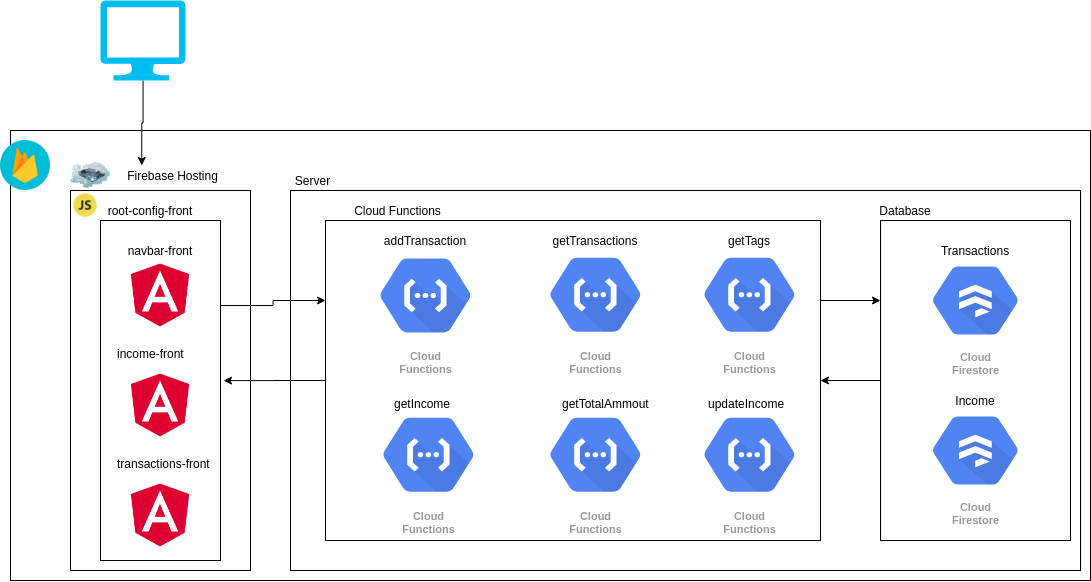

The diagram above was exported from draw.io. Its source (the exported page's mxGraphModel, read from the mxfile embedded in the PNG):
<mxGraphModel dx="1574" dy="1736" grid="1" gridSize="10" guides="1" tooltips="1" connect="1" arrows="1" fold="1" page="1" pageScale="1" pageWidth="850" pageHeight="1100" math="0" shadow="0">
  <root>
    <mxCell id="0" />
    <mxCell id="1" parent="0" />
    <mxCell id="Bz_Q8r2-2Jg_LZnTKdGm-1" value="" style="rounded=0;whiteSpace=wrap;html=1;" vertex="1" parent="1">
      <mxGeometry x="40" y="70" width="1080" height="450" as="geometry" />
    </mxCell>
    <mxCell id="Bz_Q8r2-2Jg_LZnTKdGm-2" value="" style="shape=image;html=1;verticalAlign=top;verticalLabelPosition=bottom;labelBackgroundColor=#ffffff;imageAspect=0;aspect=fixed;image=https://cdn4.iconfinder.com/data/icons/google-i-o-2016/512/google_firebase-128.png" vertex="1" parent="1">
      <mxGeometry x="30" y="80" width="50" height="50" as="geometry" />
    </mxCell>
    <mxCell id="Bz_Q8r2-2Jg_LZnTKdGm-13" value="" style="rounded=0;whiteSpace=wrap;html=1;" vertex="1" parent="1">
      <mxGeometry x="100" y="130" width="180" height="380" as="geometry" />
    </mxCell>
    <mxCell id="Bz_Q8r2-2Jg_LZnTKdGm-14" value="Firebase Hosting" style="text;html=1;strokeColor=none;fillColor=none;align=center;verticalAlign=middle;whiteSpace=wrap;rounded=0;" vertex="1" parent="1">
      <mxGeometry x="140" y="105" width="125" height="20" as="geometry" />
    </mxCell>
    <mxCell id="Bz_Q8r2-2Jg_LZnTKdGm-17" value="" style="rounded=0;whiteSpace=wrap;html=1;" vertex="1" parent="1">
      <mxGeometry x="130" y="160" width="120" height="340" as="geometry" />
    </mxCell>
    <mxCell id="Bz_Q8r2-2Jg_LZnTKdGm-19" value="root-config-front" style="text;html=1;strokeColor=none;fillColor=none;align=center;verticalAlign=middle;whiteSpace=wrap;rounded=0;" vertex="1" parent="1">
      <mxGeometry x="130" y="140" width="100" height="20" as="geometry" />
    </mxCell>
    <mxCell id="Bz_Q8r2-2Jg_LZnTKdGm-20" value="" style="shape=image;html=1;verticalAlign=top;verticalLabelPosition=bottom;labelBackgroundColor=#ffffff;imageAspect=0;aspect=fixed;image=https://cdn2.iconfinder.com/data/icons/designer-skills/128/code-programming-javascript-software-develop-command-language-128.png" vertex="1" parent="1">
      <mxGeometry x="100" y="130" width="30" height="30" as="geometry" />
    </mxCell>
    <mxCell id="Bz_Q8r2-2Jg_LZnTKdGm-22" value="" style="shape=image;html=1;verticalAlign=top;verticalLabelPosition=bottom;labelBackgroundColor=#ffffff;imageAspect=0;aspect=fixed;image=https://cdn4.iconfinder.com/data/icons/logos-and-brands/512/21_Angular_logo_logos-128.png" vertex="1" parent="1">
      <mxGeometry x="155" y="200" width="70" height="70" as="geometry" />
    </mxCell>
    <mxCell id="Bz_Q8r2-2Jg_LZnTKdGm-23" value="navbar-front" style="text;html=1;strokeColor=none;fillColor=none;align=center;verticalAlign=middle;whiteSpace=wrap;rounded=0;" vertex="1" parent="1">
      <mxGeometry x="155" y="180" width="70" height="20" as="geometry" />
    </mxCell>
    <mxCell id="Bz_Q8r2-2Jg_LZnTKdGm-24" value="" style="shape=image;html=1;verticalAlign=top;verticalLabelPosition=bottom;labelBackgroundColor=#ffffff;imageAspect=0;aspect=fixed;image=https://cdn4.iconfinder.com/data/icons/logos-and-brands/512/21_Angular_logo_logos-128.png" vertex="1" parent="1">
      <mxGeometry x="155" y="310" width="70" height="70" as="geometry" />
    </mxCell>
    <mxCell id="Bz_Q8r2-2Jg_LZnTKdGm-25" value="income-front&lt;br&gt;" style="text;html=1;" vertex="1" parent="1">
      <mxGeometry x="145" y="280" width="90" height="30" as="geometry" />
    </mxCell>
    <mxCell id="Bz_Q8r2-2Jg_LZnTKdGm-27" value="" style="shape=image;html=1;verticalAlign=top;verticalLabelPosition=bottom;labelBackgroundColor=#ffffff;imageAspect=0;aspect=fixed;image=https://cdn4.iconfinder.com/data/icons/logos-and-brands/512/21_Angular_logo_logos-128.png" vertex="1" parent="1">
      <mxGeometry x="155" y="420" width="70" height="70" as="geometry" />
    </mxCell>
    <mxCell id="Bz_Q8r2-2Jg_LZnTKdGm-28" value="transactions-front" style="text;html=1;" vertex="1" parent="1">
      <mxGeometry x="145" y="390" width="90" height="30" as="geometry" />
    </mxCell>
    <mxCell id="Bz_Q8r2-2Jg_LZnTKdGm-29" value="" style="rounded=0;whiteSpace=wrap;html=1;" vertex="1" parent="1">
      <mxGeometry x="320" y="130" width="790" height="380" as="geometry" />
    </mxCell>
    <mxCell id="Bz_Q8r2-2Jg_LZnTKdGm-30" value="Server" style="text;html=1;strokeColor=none;fillColor=none;align=center;verticalAlign=middle;whiteSpace=wrap;rounded=0;" vertex="1" parent="1">
      <mxGeometry x="320" y="110" width="45" height="20" as="geometry" />
    </mxCell>
    <mxCell id="Bz_Q8r2-2Jg_LZnTKdGm-36" value="" style="image;html=1;labelBackgroundColor=#ffffff;image=img/lib/clip_art/networking/Cloud_Storage_128x128.png" vertex="1" parent="1">
      <mxGeometry x="100" y="90" width="40" height="50" as="geometry" />
    </mxCell>
    <mxCell id="Bz_Q8r2-2Jg_LZnTKdGm-73" style="edgeStyle=orthogonalEdgeStyle;rounded=0;orthogonalLoop=1;jettySize=auto;html=1;exitX=0;exitY=0.5;exitDx=0;exitDy=0;entryX=1.025;entryY=0.471;entryDx=0;entryDy=0;entryPerimeter=0;" edge="1" parent="1" source="Bz_Q8r2-2Jg_LZnTKdGm-42" target="Bz_Q8r2-2Jg_LZnTKdGm-17">
      <mxGeometry relative="1" as="geometry" />
    </mxCell>
    <mxCell id="Bz_Q8r2-2Jg_LZnTKdGm-91" style="edgeStyle=orthogonalEdgeStyle;rounded=0;orthogonalLoop=1;jettySize=auto;html=1;exitX=1;exitY=0.25;exitDx=0;exitDy=0;entryX=0;entryY=0.25;entryDx=0;entryDy=0;" edge="1" parent="1" source="Bz_Q8r2-2Jg_LZnTKdGm-42" target="Bz_Q8r2-2Jg_LZnTKdGm-89">
      <mxGeometry relative="1" as="geometry" />
    </mxCell>
    <mxCell id="Bz_Q8r2-2Jg_LZnTKdGm-42" value="" style="rounded=0;whiteSpace=wrap;html=1;" vertex="1" parent="1">
      <mxGeometry x="355" y="160" width="495" height="320" as="geometry" />
    </mxCell>
    <mxCell id="Bz_Q8r2-2Jg_LZnTKdGm-46" value="Cloud&#10;Functions" style="html=1;fillColor=#5184F3;strokeColor=none;verticalAlign=top;labelPosition=center;verticalLabelPosition=bottom;align=center;spacingTop=-6;fontSize=11;fontStyle=1;fontColor=#999999;shape=mxgraph.gcp2.hexIcon;prIcon=cloud_functions" vertex="1" parent="1">
      <mxGeometry x="389" y="340" width="138" height="108.5" as="geometry" />
    </mxCell>
    <mxCell id="Bz_Q8r2-2Jg_LZnTKdGm-49" value="Cloud&#10;Functions" style="html=1;fillColor=#5184F3;strokeColor=none;verticalAlign=top;labelPosition=center;verticalLabelPosition=bottom;align=center;spacingTop=-6;fontSize=11;fontStyle=1;fontColor=#999999;shape=mxgraph.gcp2.hexIcon;prIcon=cloud_functions" vertex="1" parent="1">
      <mxGeometry x="556" y="340" width="138" height="108.5" as="geometry" />
    </mxCell>
    <mxCell id="Bz_Q8r2-2Jg_LZnTKdGm-50" value="Cloud&#10;Functions" style="html=1;fillColor=#5184F3;strokeColor=none;verticalAlign=top;labelPosition=center;verticalLabelPosition=bottom;align=center;spacingTop=-6;fontSize=11;fontStyle=1;fontColor=#999999;shape=mxgraph.gcp2.hexIcon;prIcon=cloud_functions" vertex="1" parent="1">
      <mxGeometry x="710" y="340" width="138" height="108.5" as="geometry" />
    </mxCell>
    <mxCell id="Bz_Q8r2-2Jg_LZnTKdGm-51" value="Cloud&#10;Functions" style="html=1;fillColor=#5184F3;strokeColor=none;verticalAlign=top;labelPosition=center;verticalLabelPosition=bottom;align=center;spacingTop=-6;fontSize=11;fontStyle=1;fontColor=#999999;shape=mxgraph.gcp2.hexIcon;prIcon=cloud_functions" vertex="1" parent="1">
      <mxGeometry x="386" y="180.75" width="138" height="108.5" as="geometry" />
    </mxCell>
    <mxCell id="Bz_Q8r2-2Jg_LZnTKdGm-52" value="Cloud&#10;Functions" style="html=1;fillColor=#5184F3;strokeColor=none;verticalAlign=top;labelPosition=center;verticalLabelPosition=bottom;align=center;spacingTop=-6;fontSize=11;fontStyle=1;fontColor=#999999;shape=mxgraph.gcp2.hexIcon;prIcon=cloud_functions" vertex="1" parent="1">
      <mxGeometry x="556" y="180" width="138" height="108.5" as="geometry" />
    </mxCell>
    <mxCell id="Bz_Q8r2-2Jg_LZnTKdGm-55" value="Cloud&#10;Functions" style="html=1;fillColor=#5184F3;strokeColor=none;verticalAlign=top;labelPosition=center;verticalLabelPosition=bottom;align=center;spacingTop=-6;fontSize=11;fontStyle=1;fontColor=#999999;shape=mxgraph.gcp2.hexIcon;prIcon=cloud_functions" vertex="1" parent="1">
      <mxGeometry x="710" y="180" width="138" height="108.5" as="geometry" />
    </mxCell>
    <mxCell id="Bz_Q8r2-2Jg_LZnTKdGm-56" value="addTransaction" style="text;html=1;strokeColor=none;fillColor=none;align=center;verticalAlign=middle;whiteSpace=wrap;rounded=0;" vertex="1" parent="1">
      <mxGeometry x="435" y="170" width="40" height="20" as="geometry" />
    </mxCell>
    <mxCell id="Bz_Q8r2-2Jg_LZnTKdGm-59" value="getTransactions" style="text;html=1;strokeColor=none;fillColor=none;align=center;verticalAlign=middle;whiteSpace=wrap;rounded=0;" vertex="1" parent="1">
      <mxGeometry x="605" y="170" width="40" height="20" as="geometry" />
    </mxCell>
    <mxCell id="Bz_Q8r2-2Jg_LZnTKdGm-61" value="getTags" style="text;html=1;strokeColor=none;fillColor=none;align=center;verticalAlign=middle;whiteSpace=wrap;rounded=0;" vertex="1" parent="1">
      <mxGeometry x="759" y="170" width="40" height="20" as="geometry" />
    </mxCell>
    <mxCell id="Bz_Q8r2-2Jg_LZnTKdGm-64" value="getIncome" style="text;html=1;" vertex="1" parent="1">
      <mxGeometry x="422" y="330" width="66" height="30" as="geometry" />
    </mxCell>
    <mxCell id="Bz_Q8r2-2Jg_LZnTKdGm-65" value="getTotalAmmout" style="text;html=1;" vertex="1" parent="1">
      <mxGeometry x="590" y="330" width="66" height="30" as="geometry" />
    </mxCell>
    <mxCell id="Bz_Q8r2-2Jg_LZnTKdGm-66" value="updateIncome" style="text;html=1;" vertex="1" parent="1">
      <mxGeometry x="736" y="330" width="86" height="30" as="geometry" />
    </mxCell>
    <mxCell id="Bz_Q8r2-2Jg_LZnTKdGm-67" value="Cloud Functions" style="text;html=1;strokeColor=none;fillColor=none;align=center;verticalAlign=middle;whiteSpace=wrap;rounded=0;" vertex="1" parent="1">
      <mxGeometry x="355" y="140" width="145" height="20" as="geometry" />
    </mxCell>
    <mxCell id="Bz_Q8r2-2Jg_LZnTKdGm-72" style="edgeStyle=orthogonalEdgeStyle;rounded=0;orthogonalLoop=1;jettySize=auto;html=1;exitX=1;exitY=0.25;exitDx=0;exitDy=0;entryX=0;entryY=0.25;entryDx=0;entryDy=0;" edge="1" parent="1" source="Bz_Q8r2-2Jg_LZnTKdGm-17" target="Bz_Q8r2-2Jg_LZnTKdGm-42">
      <mxGeometry relative="1" as="geometry" />
    </mxCell>
    <mxCell id="Bz_Q8r2-2Jg_LZnTKdGm-75" style="edgeStyle=orthogonalEdgeStyle;rounded=0;orthogonalLoop=1;jettySize=auto;html=1;entryX=0.25;entryY=0;entryDx=0;entryDy=0;" edge="1" parent="1" source="Bz_Q8r2-2Jg_LZnTKdGm-74" target="Bz_Q8r2-2Jg_LZnTKdGm-14">
      <mxGeometry relative="1" as="geometry" />
    </mxCell>
    <mxCell id="Bz_Q8r2-2Jg_LZnTKdGm-74" value="" style="verticalLabelPosition=bottom;html=1;verticalAlign=top;align=center;strokeColor=none;fillColor=#00BEF2;shape=mxgraph.azure.computer;pointerEvents=1;" vertex="1" parent="1">
      <mxGeometry x="130" y="-60" width="85" height="80" as="geometry" />
    </mxCell>
    <mxCell id="Bz_Q8r2-2Jg_LZnTKdGm-92" style="edgeStyle=orthogonalEdgeStyle;rounded=0;orthogonalLoop=1;jettySize=auto;html=1;" edge="1" parent="1" source="Bz_Q8r2-2Jg_LZnTKdGm-89" target="Bz_Q8r2-2Jg_LZnTKdGm-42">
      <mxGeometry relative="1" as="geometry" />
    </mxCell>
    <mxCell id="Bz_Q8r2-2Jg_LZnTKdGm-89" value="" style="rounded=0;whiteSpace=wrap;html=1;" vertex="1" parent="1">
      <mxGeometry x="910" y="160" width="190" height="320" as="geometry" />
    </mxCell>
    <mxCell id="Bz_Q8r2-2Jg_LZnTKdGm-93" value="Database" style="text;html=1;strokeColor=none;fillColor=none;align=center;verticalAlign=middle;whiteSpace=wrap;rounded=0;" vertex="1" parent="1">
      <mxGeometry x="910" y="140" width="50" height="20" as="geometry" />
    </mxCell>
    <mxCell id="Bz_Q8r2-2Jg_LZnTKdGm-97" value="Cloud&#10;Firestore" style="html=1;fillColor=#5184F3;strokeColor=none;verticalAlign=top;labelPosition=center;verticalLabelPosition=bottom;align=center;spacingTop=-6;fontSize=11;fontStyle=1;fontColor=#999999;shape=mxgraph.gcp2.hexIcon;prIcon=cloud_firestore" vertex="1" parent="1">
      <mxGeometry x="940" y="190" width="130" height="100" as="geometry" />
    </mxCell>
    <mxCell id="Bz_Q8r2-2Jg_LZnTKdGm-98" value="Cloud&#10;Firestore" style="html=1;fillColor=#5184F3;strokeColor=none;verticalAlign=top;labelPosition=center;verticalLabelPosition=bottom;align=center;spacingTop=-6;fontSize=11;fontStyle=1;fontColor=#999999;shape=mxgraph.gcp2.hexIcon;prIcon=cloud_firestore" vertex="1" parent="1">
      <mxGeometry x="940" y="340" width="130" height="100" as="geometry" />
    </mxCell>
    <mxCell id="Bz_Q8r2-2Jg_LZnTKdGm-99" value="Transactions" style="text;html=1;strokeColor=none;fillColor=none;align=center;verticalAlign=middle;whiteSpace=wrap;rounded=0;" vertex="1" parent="1">
      <mxGeometry x="985" y="180" width="40" height="20" as="geometry" />
    </mxCell>
    <mxCell id="Bz_Q8r2-2Jg_LZnTKdGm-100" value="Income&lt;br&gt;" style="text;html=1;strokeColor=none;fillColor=none;align=center;verticalAlign=middle;whiteSpace=wrap;rounded=0;" vertex="1" parent="1">
      <mxGeometry x="985" y="330" width="40" height="20" as="geometry" />
    </mxCell>
  </root>
</mxGraphModel>